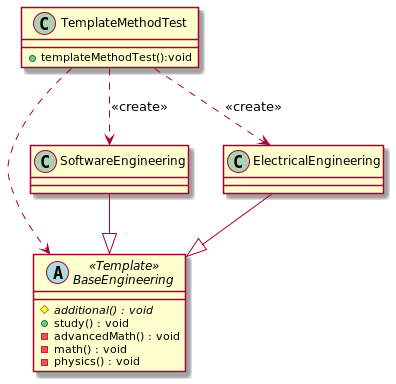

The diagram above was rendered by PlantUML. Its source (embedded in the PNG):
@startuml
abstract class BaseEngineering<<Template>> {
    # {abstract} additional() : void
    + study() : void
    - advancedMath() : void
    - math() : void
    - physics() : void
}

class SoftwareEngineering
class ElectricalEngineering

class TemplateMethodTest {
    + templateMethodTest():void
}

SoftwareEngineering --|> BaseEngineering
ElectricalEngineering --|> BaseEngineering
TemplateMethodTest ..> BaseEngineering
TemplateMethodTest ..> SoftwareEngineering   : <<create>>
TemplateMethodTest ..> ElectricalEngineering : <<create>>
@enduml